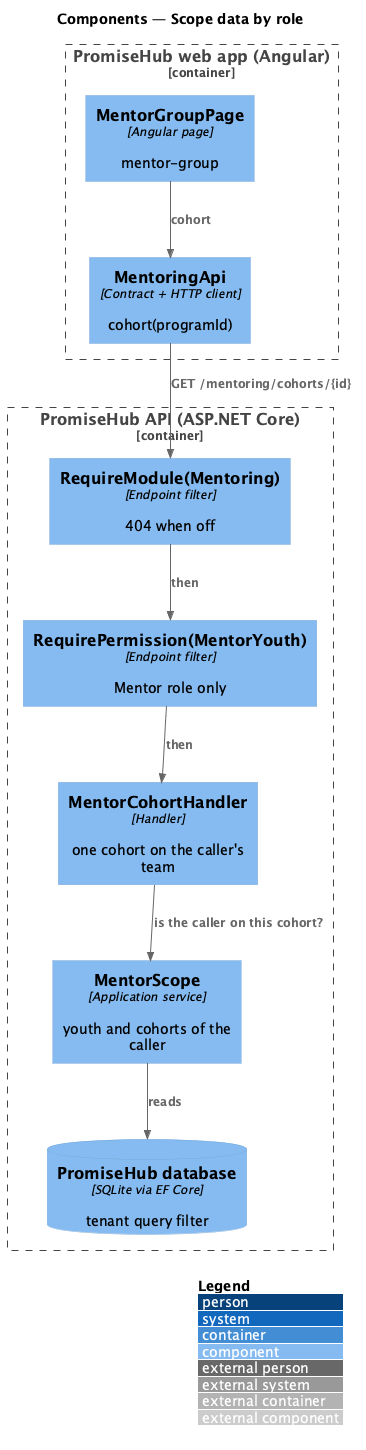

The diagram above was rendered by PlantUML. Its source (embedded in the PNG):
@startuml
!include <C4/C4_Component>
LAYOUT_WITH_LEGEND()
title Components — Scope data by role
Container_Boundary(web, "PromiseHub web app (Angular)") {
  Component(group, "MentorGroupPage", "Angular page", "mentor-group")
  Component(mapi, "MentoringApi", "Contract + HTTP client", "cohort(programId)")
}
Container_Boundary(api, "PromiseHub API (ASP.NET Core)") {
  Component(perm, "RequirePermission(MentorYouth)", "Endpoint filter", "Mentor role only")
  Component(mod, "RequireModule(Mentoring)", "Endpoint filter", "404 when off")
  Component(h, "MentorCohortHandler", "Handler", "one cohort on the caller's team")
  Component(scope, "MentorScope", "Application service", "youth and cohorts of the caller")
  ComponentDb(db, "PromiseHub database", "SQLite via EF Core", "tenant query filter")
}
Rel(group, mapi, "cohort")
Rel(mapi, mod, "GET /mentoring/cohorts/{id}")
Rel(mod, perm, "then")
Rel(perm, h, "then")
Rel(h, scope, "is the caller on this cohort?")
Rel(scope, db, "reads")
@enduml